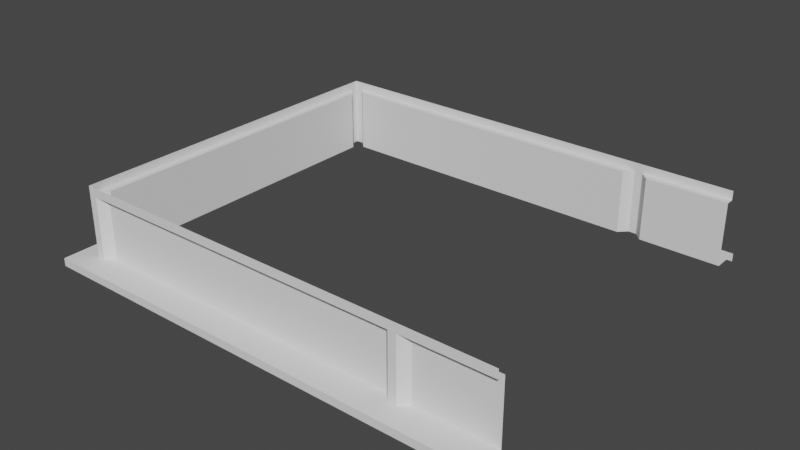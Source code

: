 # Source: Q_Segment_-_Bottom.blend  (saved by Blender 2.82.7; exported with 4.5.12 LTS)
import bpy
from mathutils import Matrix  # noqa: F401  (used for matrix-valued properties, if any)

bpy.ops.wm.read_factory_settings(use_empty=True)
scene = bpy.context.scene
scene.name = 'Scene'

# ---- world
world_world = bpy.data.worlds.new('World'); scene.world = world_world
world_world.use_nodes = True; world_world.node_tree.nodes.clear()
_N = world_world.node_tree.nodes; _L = world_world.node_tree.links
n0 = _N.new('ShaderNodeOutputWorld'); n0.name = 'World Output'; n0.location = (300, 300)
n1 = _N.new('ShaderNodeBackground'); n1.name = 'Background'; n1.location = (10, 300)
n1.inputs[0].default_value = (0.05088, 0.05088, 0.05088, 1.0)
_L.new(n1.outputs[0], n0.inputs[0])
n0.is_active_output = True
world_world.color = (0.05088, 0.05088, 0.05088)
world_world.use_sun_shadow = False
world_world.sun_shadow_jitter_overblur = 0.0

# ---- meshes
me_plane = bpy.data.meshes.new('Plane')
me_plane.from_pydata([(-2.5, 2.5, 0.1), (2.5, 2.5, 0.0), (2.5, -2.5, 0.1), (2.5, 2.5, 0.1), (2.225, -2.225, 0.1), (2.5, 2.5, 0.1), (-2.5, 2.5, 0.0), (2.225, -2.225, 0.8875), (2.225, 2.225, 0.8875), (2.225, -2.225, 0.8875), (2.225, 2.225, 0.1), (2.225, 2.225, 0.1), (2.125, 2.225, 0.8875), (2.225, 2.225, 1.0), (-2.225, 2.225, 1.0), (-2.225, 2.225, 0.8875), (2.125, 2.225, 0.1), (2.225, 2.225, 0.8875), (2.025, 2.125, 0.1), (2.025, 2.125, 0.8875), (-2.025, 2.125, 0.1), (-2.025, 2.125, 0.8875), (-2.125, 2.225, 0.8875), (-2.125, 2.225, 0.1), (-2.225, 2.225, 0.1), (-2.5, 2.5, 0.0), (-2.5, -2.5, 0.0), (2.5, -2.5, 0.1), (-2.5, -2.5, 0.0), (-2.5, 2.5, 0.1), (-2.5, -2.5, 0.1), (-2.225, 2.225, 0.1), (-2.5, -2.5, 0.1), (-2.225, 2.125, 0.8875), (2.5, -2.5, 0.0), (-2.225, 2.225, 1.0), (-2.225, -2.225, 1.0), (-2.225, -2.225, 0.8875), (-2.225, 2.125, 0.1), (-2.225, 2.225, 0.8875), (-2.125, 2.025, 0.1), (-2.125, 2.025, 0.8875), (-2.125, -2.025, 0.1), (-2.125, -2.025, 0.8875), (-2.225, -2.125, 0.8875), (-2.225, -2.125, 0.1), (-2.225, -2.225, 0.1), (-2.225, -2.225, 0.1), (-2.125, -2.225, 0.8875), (-2.225, -2.225, 1.0), (2.225, -2.225, 1.0), (2.225, -2.225, 0.8875), (-2.125, -2.225, 0.1), (-2.225, -2.225, 0.8875), (-2.025, -2.125, 0.1), (-2.025, -2.125, 0.8875), (2.025, -2.125, 0.1), (2.025, -2.125, 0.8875), (2.125, -2.225, 0.8875), (2.125, -2.225, 0.1), (2.225, -2.225, 0.1), (2.225, 2.225, 1.0), (2.225, 2.225, 0.1), (2.325, -2.125, 0.8875), (2.325, -2.125, 0.1), (2.225, 2.225, 0.8875), (2.5, 2.225, 1.0), (2.5, -2.225, 0.8875), (2.5, -2.225, 1.0), (2.225, 2.225, 0.1), (2.325, 2.125, 0.1), (2.325, 2.125, 0.8875), (2.5, 2.225, 0.8875), (2.5, -2.125, 0.8875), (2.5, -2.125, 0.1), (2.5, 2.125, 0.1), (2.5, 2.125, 0.8875), (3.333, 2.5, 0.0), (3.333, 2.5, 0.1), (3.333, -2.5, 0.1), (3.333, -2.5, 0.0), (3.333, 2.225, 1.0), (3.333, -2.225, 0.8875), (3.333, -2.225, 1.0), (3.333, 2.225, 0.8875), (3.333, -2.125, 0.8875), (3.333, -2.125, 0.1), (3.333, 2.125, 0.1), (3.333, 2.125, 0.8875)], [(2, 4), (9, 7), (3, 10), (8, 10), (17, 15), (14, 13), (53, 51), (58, 51), (50, 49), (17, 65), (61, 13), (10, 62), (66, 61), (62, 69), (68, 50), (10, 11)], [(74, 64, 60, 27), (21, 20, 23, 22), (21, 19, 18, 20), (1, 6, 0, 5), (72, 15, 14, 66), (24, 15, 22, 23), (12, 19, 21, 22), (16, 12, 17, 11), (16, 18, 19, 12), (5, 0, 24, 23, 20, 18, 16, 11), (43, 42, 45, 44), (43, 41, 40, 42), (25, 26, 30, 29), (39, 37, 36, 35), (46, 37, 44, 45), (33, 41, 43, 44), (38, 33, 39, 31), (38, 40, 41, 33), (29, 30, 46, 45, 42, 40, 38, 31), (57, 56, 59, 58), (57, 55, 54, 56), (28, 34, 27, 32), (68, 49, 53, 67), (48, 55, 57, 58), (52, 48, 53, 47), (52, 54, 55, 48), (32, 27, 60, 59, 56, 54, 52, 47), (64, 63, 51, 4), (9, 58, 59, 4), (75, 5, 69, 70), (11, 17, 71, 70), (70, 71, 76, 75), (64, 74, 73, 63), (72, 76, 71, 65), (63, 73, 67, 51), (75, 76, 88, 87), (67, 73, 85, 82), (5, 75, 87, 78), (74, 27, 79, 86), (68, 67, 82, 83), (27, 34, 80, 79), (73, 74, 86, 85), (76, 72, 84, 88), (1, 5, 78, 77), (72, 66, 81, 84)])
_uv = me_plane.uv_layers.new(name='UVMap')
_uv.uv.foreach_set('vector', [0.0, 0.0, 0.0, 0.0, 0.0, 0.0, 0.0, 0.0, 0.0, 0.0, 0.0, 0.0, 0.0, 0.0, 0.0, 0.0, 0.0, 0.0, 0.0, 0.0, 0.0, 0.0, 0.0, 0.0, 1.0, 0.0, 0.0, 0.0, 0.0, 0.0, 1.0, 0.0, 0.0, 0.0, 0.0, 0.0, 0.0, 0.0, 0.0, 0.0, 0.0, 0.0, 0.0, 0.0, 0.0, 0.0, 0.0, 0.0, 0.0, 0.0, 0.0, 0.0, 0.0, 0.0, 0.0, 0.0, 0.0, 0.0, 0.0, 0.0, 0.0, 0.0, 0.0, 0.0, 0.0, 0.0, 0.0, 0.0, 0.0, 0.0, 0.0, 0.0, 1.0, 0.0, 0.0, 0.0, 0.0, 0.0, 0.0, 0.0, 0.0, 0.0, 0.0, 0.0, 0.0, 0.0, 0.0, 0.0, 0.0, 0.0, 0.0, 0.0, 0.0, 0.0, 0.0, 0.0, 0.0, 0.0, 0.0, 0.0, 0.0, 0.0, 0.0, 0.0, 1.0, 0.0, 0.0, 0.0, 0.0, 0.0, 1.0, 0.0, 0.0, 0.0, 0.0, 0.0, 0.0, 0.0, 0.0, 0.0, 0.0, 0.0, 0.0, 0.0, 0.0, 0.0, 0.0, 0.0, 0.0, 0.0, 0.0, 0.0, 0.0, 0.0, 0.0, 0.0, 0.0, 0.0, 0.0, 0.0, 0.0, 0.0, 0.0, 0.0, 0.0, 0.0, 0.0, 0.0, 0.0, 0.0, 0.0, 0.0, 1.0, 0.0, 0.0, 0.0, 0.0, 0.0, 0.0, 0.0, 0.0, 0.0, 0.0, 0.0, 0.0, 0.0, 0.0, 0.0, 0.0, 0.0, 0.0, 0.0, 0.0, 0.0, 0.0, 0.0, 0.0, 0.0, 0.0, 0.0, 0.0, 0.0, 0.0, 0.0, 1.0, 0.0, 0.0, 0.0, 0.0, 0.0, 1.0, 0.0, 0.0, 0.0, 0.0, 0.0, 0.0, 0.0, 0.0, 0.0, 0.0, 0.0, 0.0, 0.0, 0.0, 0.0, 0.0, 0.0, 0.0, 0.0, 0.0, 0.0, 0.0, 0.0, 0.0, 0.0, 0.0, 0.0, 0.0, 0.0, 0.0, 0.0, 0.0, 0.0, 1.0, 0.0, 0.0, 0.0, 0.0, 0.0, 0.0, 0.0, 0.0, 0.0, 0.0, 0.0, 0.0, 0.0, 0.0, 0.0, 0.0, 0.0, 0.0, 0.0, 0.0, 0.0, 0.0, 0.0, 0.0, 0.0, 0.0, 0.0, 0.0, 0.0, 0.0, 0.0, 0.0, 0.0, 0.0, 0.0, 0.0, 0.0, 0.0, 0.0, 0.0, 0.0, 0.0, 0.0, 0.0, 0.0, 0.0, 0.0, 0.0, 0.0, 0.0, 0.0, 0.0, 0.0, 0.0, 0.0, 0.0, 0.0, 0.0, 0.0, 0.0, 0.0, 0.0, 0.0, 0.0, 0.0, 0.0, 0.0, 0.0, 0.0, 0.0, 0.0, 0.0, 0.0, 0.0, 0.0, 0.0, 0.0, 0.0, 0.0, 0.0, 0.0, 0.0, 0.0, 0.0, 0.0, 0.0, 0.0, 0.0, 0.0, 0.0, 0.0, 0.0, 0.0, 0.0, 0.0, 0.0, 0.0, 0.0, 0.0, 0.0, 0.0, 0.0, 0.0, 0.0, 0.0, 0.0, 0.0, 0.0, 0.0, 0.0, 0.0, 0.0, 0.0, 0.0, 0.0, 0.0, 0.0, 0.0, 0.0, 0.0, 0.0, 0.0, 0.0, 0.0, 0.0, 0.0, 0.0, 0.0, 0.0, 0.0, 0.0, 0.0, 0.0, 0.0, 0.0, 0.0, 0.0, 0.0, 0.0, 0.0, 0.0, 0.0, 0.0, 1.0, 0.0, 1.0, 0.0, 1.0, 0.0, 1.0, 0.0, 0.0, 0.0, 0.0, 0.0, 0.0, 0.0, 0.0, 0.0])
me_plane.use_remesh_fix_poles = True
me_plane.use_remesh_preserve_attributes = False
me_plane.use_mirror_vertex_groups = False
me_plane.update()

# ---- objects
ob_plane = bpy.data.objects.new('Plane', me_plane)

# ---- transforms, parenting, visibility, modifiers, constraints
ob_plane.location = (0.0, 0.0, 0.0)
ob_plane.lineart.crease_threshold = 0.0

# ---- collection membership
scene.collection.objects.link(ob_plane)

# ---- scene / render settings (as saved in the file)
scene.frame_start = 1; scene.frame_end = 250; scene.frame_set(4)
scene.render.engine = 'BLENDER_EEVEE_NEXT'
scene.cycles.use_denoising = False
scene.cycles.samples = 128
scene.cycles.sampling_pattern = 'TABULATED_SOBOL'
scene.cycles.use_adaptive_sampling = False
scene.cycles.use_light_tree = False
scene.view_settings.view_transform = 'Filmic'
bpy.context.view_layer.update()

# ---- added for rendering (the .blend has no active camera and no usable light): camera, sun
cam_auto = bpy.data.cameras.new('AutoCamera')
cam_auto.lens = 50.0
cam_auto.sensor_width = 36.0
cam_auto.clip_end = 1000.0
ob_auto_camera = bpy.data.objects.new('AutoCamera', cam_auto)
scene.collection.objects.link(ob_auto_camera)
ob_auto_camera.location = (7.58511, -8.60212, 6.23474)
ob_auto_camera.rotation_euler = (1.09748, -7.21219e-08, 0.694738)
scene.camera = ob_auto_camera
light_auto_sun = bpy.data.lights.new('AutoSun', 'SUN')
light_auto_sun.energy = 3.0
light_auto_sun.angle = 0.0523599
ob_auto_sun = bpy.data.objects.new('AutoSun', light_auto_sun)
scene.collection.objects.link(ob_auto_sun)
ob_auto_sun.rotation_euler = (0.872665, 0.174533, 0.523599)
bpy.context.view_layer.update()
